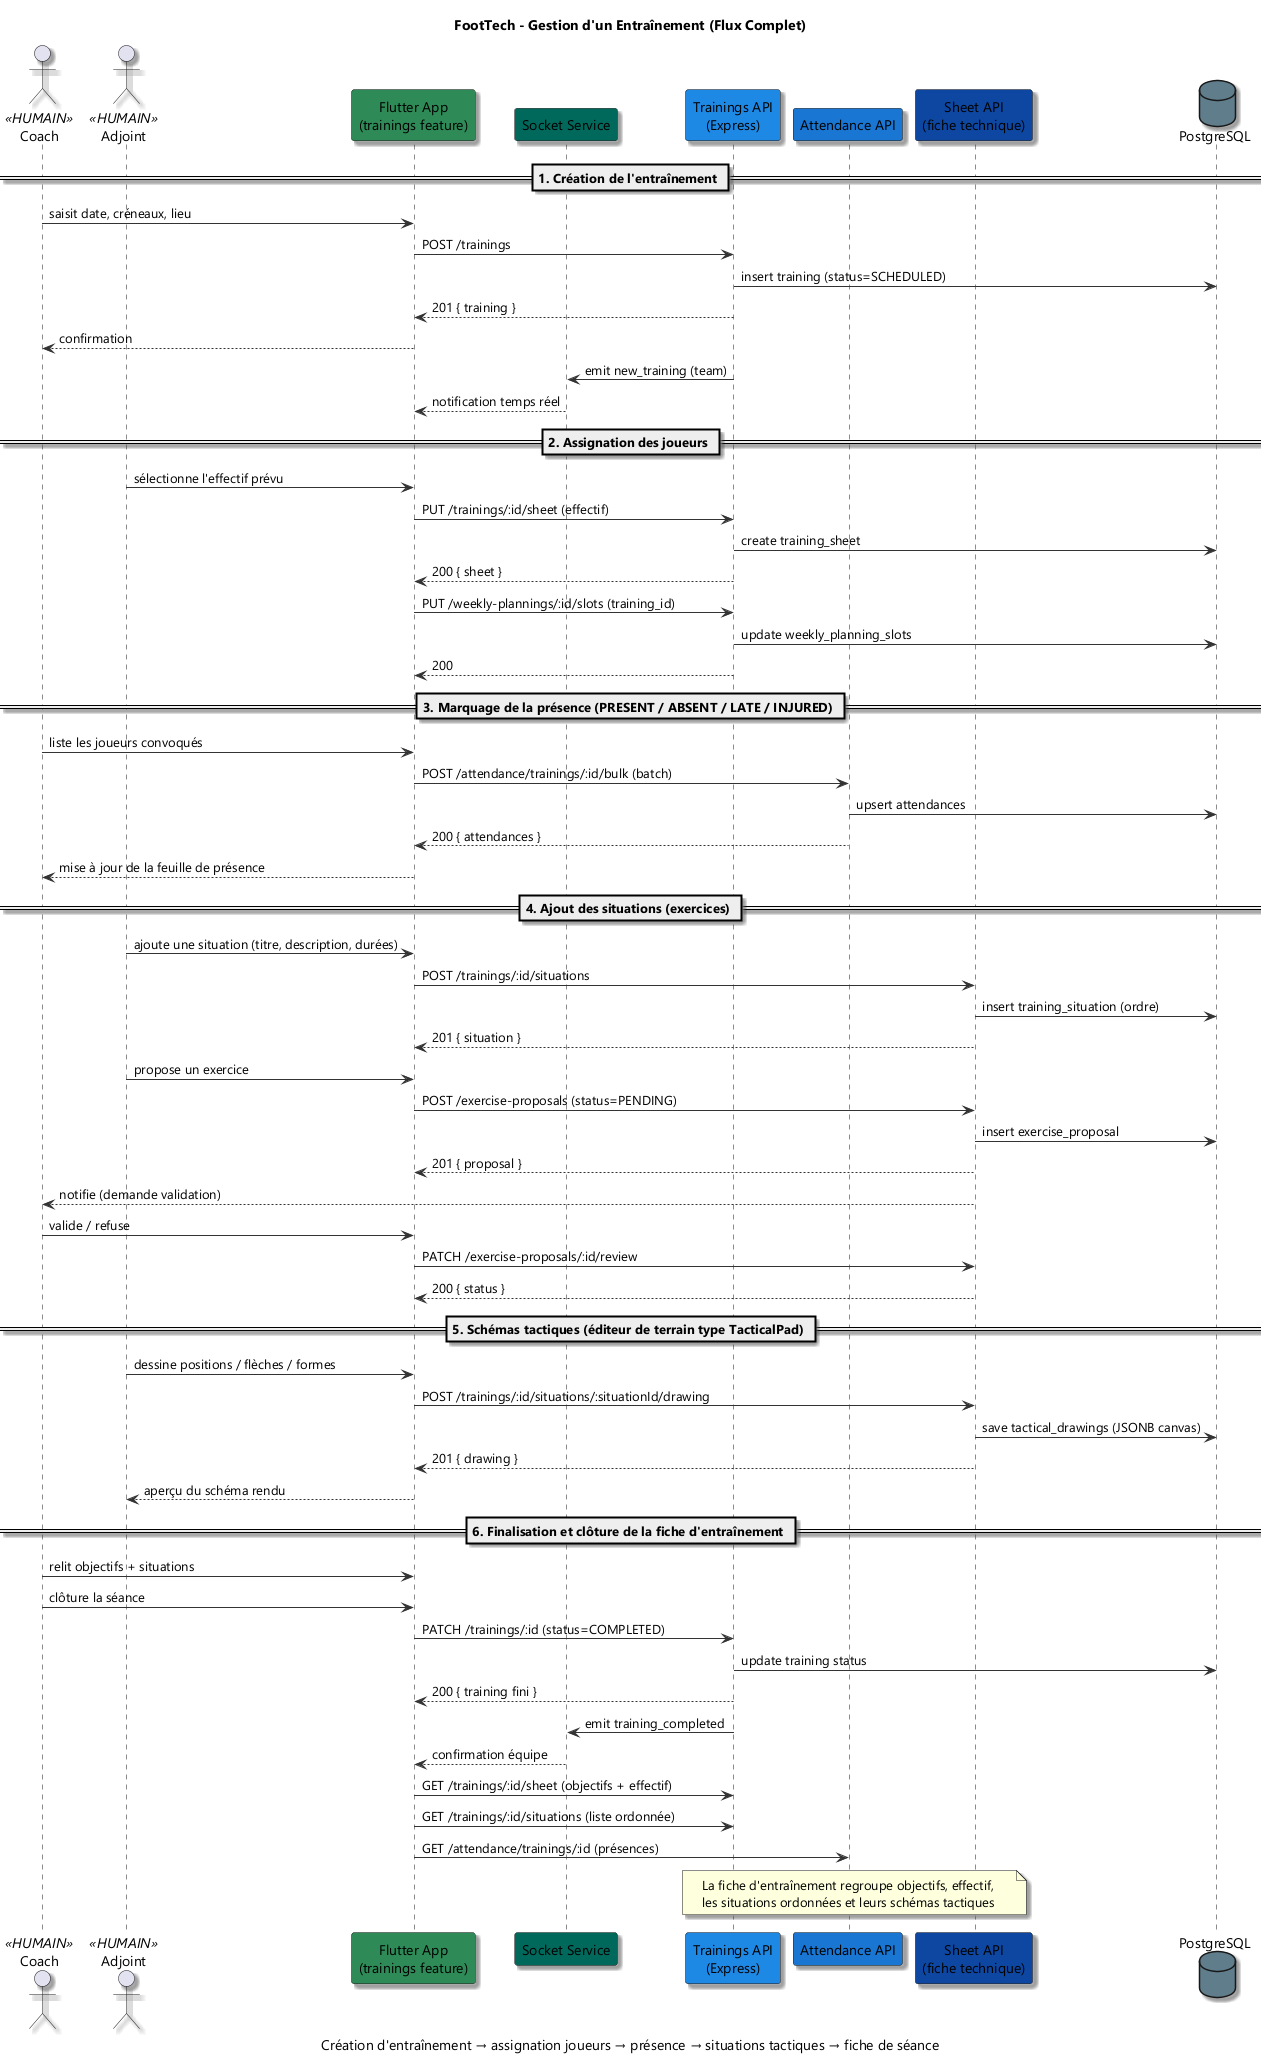

The diagram above was rendered by PlantUML. Its source (embedded in the PNG):
@startuml
!pragma layout smetana
title FootTech - Gestion d'un Entraînement (Flux Complet)
caption Création d'entraînement → assignation joueurs → présence → situations tactiques → fiche de séance

skinparam backgroundColor #FFFFFF
skinparam defaultFontName "Segoe UI"
skinparam shadowing true
skinparam ArrowColor #333333

' ============================================================================
' PARTICIPANTS
' ============================================================================
actor "Coach" as COACH <<HUMAIN>>
actor "Adjoint" as ADJOINT <<HUMAIN>>

' --- FLUTTER (VERT) ---
participant "Flutter App\n(trainings feature)" as FLUTTER #2E8B57
participant "Socket Service" as SOCKET #00695C

' --- API (BLEU) ---
participant "Trainings API\n(Express)" as TRAIN_API #1E88E5
participant "Attendance API" as ATTEND_API #1976D2
participant "Sheet API\n(fiche technique)" as SHEET_API #0D47A1

' --- DB ---
database "PostgreSQL" as PG #607D8B

' ============================================================================
' ÉTAPE 1 : CRÉATION DE L'ENTRAÎNEMENT
' ============================================================================
== 1. Création de l'entraînement ==

COACH -> FLUTTER : saisit date, créneaux, lieu
FLUTTER -> TRAIN_API : POST /trainings
TRAIN_API -> PG : insert training (status=SCHEDULED)
TRAIN_API --> FLUTTER : 201 { training }
FLUTTER --> COACH : confirmation

' Notifier les membres de l'équipe en temps réel
TRAIN_API -> SOCKET : emit new_training (team)
SOCKET --> FLUTTER : notification temps réel

' ============================================================================
' ÉTAPE 2 : ASSIGNATION DES JOUEURS (lié au planning)
' ============================================================================
== 2. Assignation des joueurs ==

ADJOINT -> FLUTTER : sélectionne l'effectif prévu
FLUTTER -> TRAIN_API : PUT /trainings/:id/sheet (effectif)
TRAIN_API -> PG : create training_sheet
TRAIN_API --> FLUTTER : 200 { sheet }

' Optionnel : relier une case du planning hebdo
FLUTTER -> TRAIN_API : PUT /weekly-plannings/:id/slots (training_id)
TRAIN_API -> PG : update weekly_planning_slots
TRAIN_API --> FLUTTER : 200

' ============================================================================
' ÉTAPE 3 : MARQUAGE DE LA PRÉSENCE
' ============================================================================
== 3. Marquage de la présence (PRESENT / ABSENT / LATE / INJURED) ==

COACH -> FLUTTER : liste les joueurs convoqués
FLUTTER -> ATTEND_API : POST /attendance/trainings/:id/bulk (batch)
ATTEND_API -> PG : upsert attendances
ATTEND_API --> FLUTTER : 200 { attendances }
FLUTTER --> COACH : mise à jour de la feuille de présence

' ============================================================================
' ÉTAPE 4 : AJOUT DES SITUATIONS
' ============================================================================
== 4. Ajout des situations (exercices) ==

ADJOINT -> FLUTTER : ajoute une situation (titre, description, durées)
FLUTTER -> SHEET_API : POST /trainings/:id/situations
SHEET_API -> PG : insert training_situation (ordre)
SHEET_API --> FLUTTER : 201 { situation }

' Proposition d'exercice (workflow adjoint -> coach)
ADJOINT -> FLUTTER : propose un exercice
FLUTTER -> SHEET_API : POST /exercise-proposals (status=PENDING)
SHEET_API -> PG : insert exercise_proposal
SHEET_API --> FLUTTER : 201 { proposal }
SHEET_API --> COACH : notifie (demande validation)
COACH -> FLUTTER : valide / refuse
FLUTTER -> SHEET_API : PATCH /exercise-proposals/:id/review
SHEET_API --> FLUTTER : 200 { status }

' ============================================================================
' ÉTAPE 5 : DESSIN TACTIQUE (éditeur terrain)
' ============================================================================
== 5. Schémas tactiques (éditeur de terrain type TacticalPad) ==

ADJOINT -> FLUTTER : dessine positions / flèches / formes
FLUTTER -> SHEET_API : POST /trainings/:id/situations/:situationId/drawing
SHEET_API -> PG : save tactical_drawings (JSONB canvas)
SHEET_API --> FLUTTER : 201 { drawing }
FLUTTER --> ADJOINT : aperçu du schéma rendu

' ============================================================================
' ÉTAPE 6 : VALIDATION DE LA FICHE
' ============================================================================
== 6. Finalisation et clôture de la fiche d'entraînement ==

COACH -> FLUTTER : relit objectifs + situations
COACH -> FLUTTER : clôture la séance
FLUTTER -> TRAIN_API : PATCH /trainings/:id (status=COMPLETED)
TRAIN_API -> PG : update training status
TRAIN_API --> FLUTTER : 200 { training fini }
TRAIN_API -> SOCKET : emit training_completed
SOCKET --> FLUTTER : confirmation équipe

' Synthèse en fin de séance (lectures combinées par le mobile)
FLUTTER -> TRAIN_API : GET /trainings/:id/sheet (objectifs + effectif)
FLUTTER -> TRAIN_API : GET /trainings/:id/situations (liste ordonnée)
FLUTTER -> ATTEND_API : GET /attendance/trainings/:id (présences)

note over TRAIN_API, SHEET_API : La fiche d'entraînement regroupe objectifs, effectif,\nles situations ordonnées et leurs schémas tactiques

@enduml